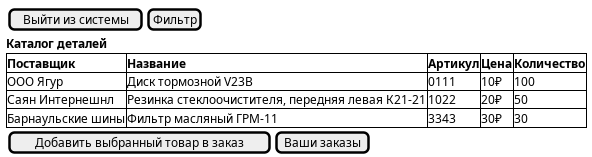

The diagram above was rendered by PlantUML. Its source (embedded in the PNG):
@startsalt Список товаров
{
    {
        [Выйти из системы]|[Фильтр]
    }
    <b>Каталог деталей
    {# <b>Поставщик | <b>Название | <b>Артикул| <b>Цена| <b>Количество
    ООО Ягур | Диск тормозной V23B  | 0111  | 10₽ | 100 
    Саян Интернешнл  |  Резинка стеклоочистителя, передняя левая К21-21 | 1022 | 20₽ | 50  
    Барнаульские шины | Фильтр масляный ГРМ-11 | 3343 | 30₽ | 30
    }
    {
        [Добавить выбранный товар в заказ]| [Ваши заказы]
    }
    
}
@endsalt